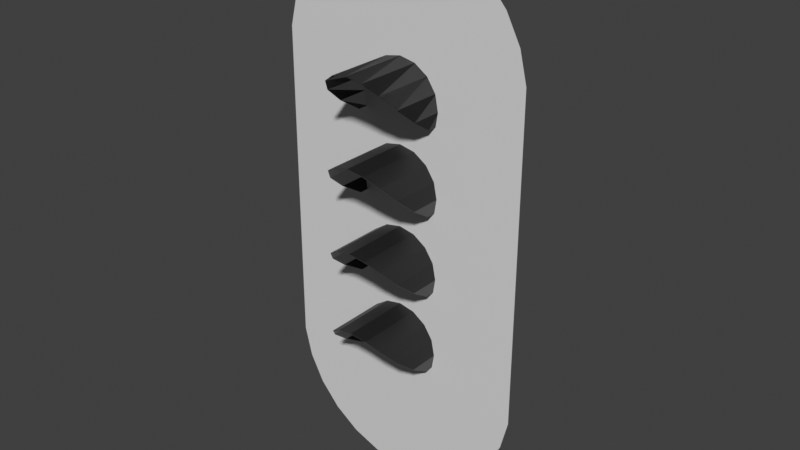 # Source: fourback.blend  (saved by Blender 4.0.36; exported with 4.5.12 LTS)
import bpy
from mathutils import Matrix  # noqa: F401  (used for matrix-valued properties, if any)

bpy.ops.wm.read_factory_settings(use_empty=True)
scene = bpy.context.scene
scene.name = 'Scene'

# ---- materials (node trees are filled in below, after node groups)
mat_005 = bpy.data.materials.new('マテリアル.005')
mat_005.use_backface_culling = True
mat_005.use_transparent_shadow = False
mat_x = bpy.data.materials.new('マテリアル')
mat_x.use_transparent_shadow = False
mat_002 = bpy.data.materials.new('マテリアル.002')
mat_002.use_transparent_shadow = False
mat_001 = bpy.data.materials.new('マテリアル.001')
mat_001.use_transparent_shadow = False
mat_003 = bpy.data.materials.new('マテリアル.003')
mat_003.use_backface_culling = True
mat_003.use_transparent_shadow = False
mat_011 = bpy.data.materials.new('マテリアル.011')
mat_011.use_backface_culling = True
mat_011.use_transparent_shadow = False
mat_025 = bpy.data.materials.new('マテリアル.025')
mat_025.use_backface_culling = True
mat_025.use_transparent_shadow = False
mat_027 = bpy.data.materials.new('マテリアル.027')
mat_027.use_backface_culling = True
mat_027.use_transparent_shadow = False
mat_028 = bpy.data.materials.new('マテリアル.028')
mat_028.use_backface_culling = True
mat_028.use_transparent_shadow = False
mat_029 = bpy.data.materials.new('マテリアル.029')
mat_029.use_backface_culling = True
mat_029.use_transparent_shadow = False
mat_030 = bpy.data.materials.new('マテリアル.030')
mat_030.use_backface_culling = True
mat_030.use_transparent_shadow = False
mat_031 = bpy.data.materials.new('マテリアル.031')
mat_031.use_backface_culling = True
mat_031.use_transparent_shadow = False

# ---- material node trees
mat_005.use_nodes = True; mat_005.node_tree.nodes.clear()
_N = mat_005.node_tree.nodes; _L = mat_005.node_tree.links
n0 = _N.new('ShaderNodeBsdfPrincipled'); n0.name = 'プリンシプルBSDF'; n0.location = (10, 300)
n0.inputs[0].default_value = (0.7232, 0.723, 0.723, 1.0)
n0.inputs[3].default_value = 1.45
n1 = _N.new('ShaderNodeOutputMaterial'); n1.name = 'マテリアル出力'; n1.location = (300, 300)
_L.new(n0.outputs[0], n1.inputs[0])
n1.is_active_output = True
mat_x.use_nodes = True; mat_x.node_tree.nodes.clear()
_N = mat_x.node_tree.nodes; _L = mat_x.node_tree.links
n0 = _N.new('ShaderNodeBsdfPrincipled'); n0.name = 'プリンシプルBSDF'; n0.location = (10, 300)
n0.inputs[0].default_value = (0.497, 0.4969, 0.4969, 1.0)
n0.inputs[3].default_value = 1.45
n1 = _N.new('ShaderNodeOutputMaterial'); n1.name = 'マテリアル出力'; n1.location = (300, 300)
_L.new(n0.outputs[0], n1.inputs[0])
n1.is_active_output = True
mat_002.use_nodes = True; mat_002.node_tree.nodes.clear()
_N = mat_002.node_tree.nodes; _L = mat_002.node_tree.links
n0 = _N.new('ShaderNodeBsdfPrincipled'); n0.name = 'プリンシプルBSDF'; n0.location = (10, 300)
n0.inputs[0].default_value = (0.4342, 0.4341, 0.4341, 1.0)
n0.inputs[3].default_value = 1.45
n1 = _N.new('ShaderNodeOutputMaterial'); n1.name = 'マテリアル出力'; n1.location = (300, 300)
_L.new(n0.outputs[0], n1.inputs[0])
n1.is_active_output = True
mat_001.use_nodes = True; mat_001.node_tree.nodes.clear()
_N = mat_001.node_tree.nodes; _L = mat_001.node_tree.links
n0 = _N.new('ShaderNodeBsdfPrincipled'); n0.name = 'プリンシプルBSDF'; n0.location = (10, 300)
n0.inputs[0].default_value = (0.4342, 0.4341, 0.4341, 1.0)
n0.inputs[3].default_value = 1.45
n1 = _N.new('ShaderNodeOutputMaterial'); n1.name = 'マテリアル出力'; n1.location = (300, 300)
_L.new(n0.outputs[0], n1.inputs[0])
n1.is_active_output = True
mat_003.use_nodes = True; mat_003.node_tree.nodes.clear()
_N = mat_003.node_tree.nodes; _L = mat_003.node_tree.links
n0 = _N.new('ShaderNodeBsdfPrincipled'); n0.name = 'プリンシプルBSDF'; n0.location = (10, 300)
n0.inputs[0].default_value = (0.02519, 0.02519, 0.02519, 1.0)
n0.inputs[1].default_value = 0.5
n0.inputs[3].default_value = 1.45
n0.inputs[27].default_value = (0.08023, 0.08022, 0.08021, 1.0)
n1 = _N.new('ShaderNodeOutputMaterial'); n1.name = 'マテリアル出力'; n1.location = (300, 300)
_L.new(n0.outputs[0], n1.inputs[0])
n1.is_active_output = True
mat_011.use_nodes = True; mat_011.node_tree.nodes.clear()
_N = mat_011.node_tree.nodes; _L = mat_011.node_tree.links
n0 = _N.new('ShaderNodeBsdfPrincipled'); n0.name = 'プリンシプルBSDF'; n0.location = (10, 300)
n0.inputs[0].default_value = (0.02519, 0.02519, 0.02519, 1.0)
n0.inputs[3].default_value = 1.45
n0.inputs[27].default_value = (0.02519, 0.02519, 0.02519, 1.0)
n0.inputs[28].default_value = 1.0
n1 = _N.new('ShaderNodeOutputMaterial'); n1.name = 'マテリアル出力'; n1.location = (300, 300)
_L.new(n0.outputs[0], n1.inputs[0])
n1.is_active_output = True
mat_025.use_nodes = True; mat_025.node_tree.nodes.clear()
_N = mat_025.node_tree.nodes; _L = mat_025.node_tree.links
n0 = _N.new('ShaderNodeBsdfPrincipled'); n0.name = 'プリンシプルBSDF'; n0.location = (10, 300)
n0.inputs[0].default_value = (0.02519, 0.02519, 0.02519, 1.0)
n0.inputs[1].default_value = 0.5
n0.inputs[3].default_value = 1.45
n0.inputs[27].default_value = (0.08023, 0.08022, 0.08021, 1.0)
n1 = _N.new('ShaderNodeOutputMaterial'); n1.name = 'マテリアル出力'; n1.location = (300, 300)
_L.new(n0.outputs[0], n1.inputs[0])
n1.is_active_output = True
mat_027.use_nodes = True; mat_027.node_tree.nodes.clear()
_N = mat_027.node_tree.nodes; _L = mat_027.node_tree.links
n0 = _N.new('ShaderNodeBsdfPrincipled'); n0.name = 'プリンシプルBSDF'; n0.location = (10, 300)
n0.inputs[0].default_value = (0.02519, 0.02519, 0.02519, 1.0)
n0.inputs[3].default_value = 1.45
n0.inputs[27].default_value = (0.02519, 0.02519, 0.02519, 1.0)
n0.inputs[28].default_value = 1.0
n1 = _N.new('ShaderNodeOutputMaterial'); n1.name = 'マテリアル出力'; n1.location = (300, 300)
_L.new(n0.outputs[0], n1.inputs[0])
n1.is_active_output = True
mat_028.use_nodes = True; mat_028.node_tree.nodes.clear()
_N = mat_028.node_tree.nodes; _L = mat_028.node_tree.links
n0 = _N.new('ShaderNodeBsdfPrincipled'); n0.name = 'プリンシプルBSDF'; n0.location = (10, 300)
n0.inputs[0].default_value = (0.02519, 0.02519, 0.02519, 1.0)
n0.inputs[1].default_value = 0.5
n0.inputs[3].default_value = 1.45
n0.inputs[27].default_value = (0.08023, 0.08022, 0.08021, 1.0)
n1 = _N.new('ShaderNodeOutputMaterial'); n1.name = 'マテリアル出力'; n1.location = (300, 300)
_L.new(n0.outputs[0], n1.inputs[0])
n1.is_active_output = True
mat_029.use_nodes = True; mat_029.node_tree.nodes.clear()
_N = mat_029.node_tree.nodes; _L = mat_029.node_tree.links
n0 = _N.new('ShaderNodeBsdfPrincipled'); n0.name = 'プリンシプルBSDF'; n0.location = (10, 300)
n0.inputs[0].default_value = (0.02519, 0.02519, 0.02519, 1.0)
n0.inputs[3].default_value = 1.45
n0.inputs[27].default_value = (0.02519, 0.02519, 0.02519, 1.0)
n0.inputs[28].default_value = 1.0
n1 = _N.new('ShaderNodeOutputMaterial'); n1.name = 'マテリアル出力'; n1.location = (300, 300)
_L.new(n0.outputs[0], n1.inputs[0])
n1.is_active_output = True
mat_030.use_nodes = True; mat_030.node_tree.nodes.clear()
_N = mat_030.node_tree.nodes; _L = mat_030.node_tree.links
n0 = _N.new('ShaderNodeBsdfPrincipled'); n0.name = 'プリンシプルBSDF'; n0.location = (10, 300)
n0.inputs[0].default_value = (0.02519, 0.02519, 0.02519, 1.0)
n0.inputs[1].default_value = 0.5
n0.inputs[3].default_value = 1.45
n0.inputs[27].default_value = (0.08023, 0.08022, 0.08021, 1.0)
n1 = _N.new('ShaderNodeOutputMaterial'); n1.name = 'マテリアル出力'; n1.location = (300, 300)
_L.new(n0.outputs[0], n1.inputs[0])
n1.is_active_output = True
mat_031.use_nodes = True; mat_031.node_tree.nodes.clear()
_N = mat_031.node_tree.nodes; _L = mat_031.node_tree.links
n0 = _N.new('ShaderNodeBsdfPrincipled'); n0.name = 'プリンシプルBSDF'; n0.location = (10, 300)
n0.inputs[0].default_value = (0.02519, 0.02519, 0.02519, 1.0)
n0.inputs[3].default_value = 1.45
n0.inputs[27].default_value = (0.02519, 0.02519, 0.02519, 1.0)
n0.inputs[28].default_value = 1.0
n1 = _N.new('ShaderNodeOutputMaterial'); n1.name = 'マテリアル出力'; n1.location = (300, 300)
_L.new(n0.outputs[0], n1.inputs[0])
n1.is_active_output = True

# ---- world
world_world = bpy.data.worlds.new('World'); scene.world = world_world
world_world.use_nodes = True; world_world.node_tree.nodes.clear()
_N = world_world.node_tree.nodes; _L = world_world.node_tree.links
n0 = _N.new('ShaderNodeOutputWorld'); n0.name = 'World Output'; n0.location = (300, 300)
n1 = _N.new('ShaderNodeBackground'); n1.name = 'Background'; n1.location = (10, 300)
n1.inputs[0].default_value = (0.05088, 0.05088, 0.05088, 1.0)
_L.new(n1.outputs[0], n0.inputs[0])
n0.is_active_output = True
world_world.color = (0.05088, 0.05088, 0.05088)
world_world.use_sun_shadow = False
world_world.sun_shadow_jitter_overblur = 0.0

# ---- meshes
me_002 = bpy.data.meshes.new('円.002')
me_002.from_pydata([(0.0, 0.62, -1.442e-08), (-0.0694, 0.6116, -1.442e-08), (-0.1348, 0.5868, -1.442e-08), (-0.1923, 0.5471, -1.442e-08), (-0.2387, 0.4947, -1.442e-08), (-0.2712, 0.4328, -1.442e-08), (-0.2879, 0.365, -1.442e-08), (-0.2879, -0.365, 1.442e-08), (-0.2712, -0.4328, 1.442e-08), (-0.2387, -0.4947, 1.442e-08), (-0.1923, -0.5471, 1.442e-08), (-0.1348, -0.5868, 1.442e-08), (-0.0694, -0.6116, 1.442e-08), (0.0, -0.62, 1.442e-08), (0.0694, -0.6116, 1.442e-08), (0.1348, -0.5868, 1.442e-08), (0.1923, -0.5471, 1.442e-08), (0.2387, -0.4947, 1.442e-08), (0.2712, -0.4328, 1.442e-08), (0.2879, -0.365, 1.442e-08), (0.2879, 0.365, -1.442e-08), (0.2712, 0.4328, -1.442e-08), (0.2387, 0.4947, -1.442e-08), (0.1923, 0.5471, -1.442e-08), (0.1348, 0.5868, -1.442e-08), (0.0694, 0.6116, -1.442e-08)], [], [(0, 25, 24, 23, 22, 21, 20, 19, 18, 17, 16, 15, 14, 13, 12, 11, 10, 9, 8, 7, 6, 5, 4, 3, 2, 1)])
_uv = me_002.uv_layers.new(name='UVマップ')
_uv.uv.foreach_set('vector', [0.5, 1.0, 0.6211, 0.9922, 0.7305, 0.9707, 0.832, 0.9375, 0.9102, 0.8926, 0.9688, 0.8379, 1.0, 0.7793, 1.0, 0.3105, 0.9688, 0.252, 0.9102, 0.1973, 0.832, 0.1523, 0.7305, 0.1191, 0.6211, 0.09766, 0.5, 0.08984, 0.3789, 0.09766, 0.2695, 0.1191, 0.168, 0.1523, 0.08984, 0.1973, 0.03125, 0.252, 0.0, 0.3105, 0.0, 0.7793, 0.03125, 0.8379, 0.08984, 0.8926, 0.168, 0.9375, 0.2695, 0.9707, 0.3789, 0.9922])
me_002.materials.append(mat_005)
me_002.update()
me_001 = bpy.data.meshes.new('立方体.001')
me_001.from_pydata([(-0.1, 0.005, -0.365), (-0.09, 0.005, -0.375), (-0.09, 0.005, 0.375), (-0.1, 0.005, 0.365), (-0.09, 0.145, -0.375), (-0.1, 0.145, -0.365), (-0.09, 0.155, -0.365), (-0.09, 0.145, 0.375), (-0.09, 0.155, 0.365), (-0.1, 0.145, 0.365), (0.09, 0.005, -0.375), (0.1, 0.005, -0.365), (0.1, 0.005, 0.365), (0.09, 0.005, 0.375), (0.09, 0.145, -0.375), (0.09, 0.155, -0.365), (0.1, 0.145, -0.365), (0.09, 0.145, 0.375), (0.1, 0.145, 0.365), (0.09, 0.155, 0.365)], [], [(17, 7, 2, 13), (16, 18, 12, 11), (0, 3, 9, 5), (6, 8, 19, 15), (4, 5, 6), (7, 8, 9), (14, 15, 16), (17, 18, 19), (4, 1, 0, 5), (2, 7, 9, 3), (8, 6, 5, 9), (14, 4, 6, 15), (7, 17, 19, 8), (18, 16, 15, 19), (10, 14, 16, 11), (17, 13, 12, 18), (4, 14, 10, 1)])
_uv = me_001.uv_layers.new(name='UVマップ')
_uv.uv.foreach_set('vector', [0.6375, 0.5167, 0.8625, 0.5167, 0.8625, 0.75, 0.6375, 0.75, 0.3791, 0.5167, 0.6209, 0.5167, 0.6209, 0.75, 0.3791, 0.75, 0.3791, 0.0, 0.6209, 0.0, 0.6209, 0.2333, 0.3791, 0.2333, 0.3791, 0.2625, 0.6209, 0.2625, 0.6209, 0.4875, 0.3791, 0.4875, 0.1375, 0.5167, 0.125, 0.5167, 0.1375, 0.5, 0.625, 0.2625, 0.6209, 0.2625, 0.6209, 0.25, 0.3625, 0.5167, 0.3625, 0.5, 0.375, 0.5167, 0.625, 0.5167, 0.6209, 0.5167, 0.6209, 0.5, 0.1375, 0.5167, 0.1375, 0.75, 0.125, 0.75, 0.125, 0.5167, 0.625, 0.0, 0.625, 0.2333, 0.6209, 0.2333, 0.6209, 0.0, 0.6209, 0.2625, 0.3791, 0.2625, 0.3791, 0.2333, 0.6209, 0.2333, 0.3625, 0.5167, 0.1375, 0.5167, 0.1375, 0.5, 0.3625, 0.5, 0.625, 0.2625, 0.625, 0.4875, 0.6209, 0.4875, 0.6209, 0.2625, 0.6209, 0.5167, 0.3791, 0.5167, 0.3791, 0.4875, 0.6209, 0.4875, 0.3625, 0.75, 0.3625, 0.5167, 0.3791, 0.5167, 0.3791, 0.75, 0.6375, 0.5167, 0.6375, 0.75, 0.6209, 0.75, 0.6209, 0.5167, 0.1375, 0.5167, 0.3625, 0.5167, 0.3625, 0.75, 0.1375, 0.75])
me_001.materials.append(mat_x)
me_001.update()
me_002_1 = bpy.data.meshes.new('立方体.002')
me_002_1.from_pydata([(0.1062, -0.1, -0.005), (0.1062, -0.1, 0.005), (0.1062, 0.025, -0.005), (0.1062, 0.025, 0.005), (0.3125, -0.1, -0.005), (0.3125, -0.1, 0.005)], [], [(0, 2, 4), (1, 5, 3), (2, 3, 5, 4)])
_uv = me_002_1.uv_layers.new(name='UVマップ')
_uv.uv.foreach_set('vector', [0.375, 1.0, 0.375, 0.25, 0.375, 0.75, 0.625, 1.0, 0.625, 0.75, 0.625, 0.25, 0.375, 0.25, 0.625, 0.25, 0.625, 0.75, 0.375, 0.75])
me_002_1.materials.append(mat_002)
me_002_1.update()
me_003 = bpy.data.meshes.new('立方体.003')
me_003.from_pydata([(0.1062, -0.1, -0.005), (0.1062, -0.1, 0.005), (0.1062, 0.025, -0.005), (0.1062, 0.025, 0.005), (0.3125, -0.1, -0.005), (0.3125, -0.1, 0.005)], [], [(0, 2, 4), (1, 5, 3), (2, 3, 5, 4)])
_uv = me_003.uv_layers.new(name='UVマップ')
_uv.uv.foreach_set('vector', [0.375, 1.0, 0.375, 0.25, 0.375, 0.75, 0.625, 1.0, 0.625, 0.75, 0.625, 0.25, 0.375, 0.25, 0.625, 0.25, 0.625, 0.75, 0.375, 0.75])
me_003.materials.append(mat_001)
me_003.update()
me_012 = bpy.data.meshes.new('円柱.012')
me_012.from_pydata([(0.06605, -0.02085, -0.01646), (0.06605, 0.004149, -0.01646), (0.06983, -0.06976, 0.00682), (0.06983, 0.004149, 0.00682), (0.06451, -0.1126, 0.03354), (0.06451, 0.004149, 0.03354), (0.04937, -0.1393, 0.05619), (0.04937, 0.004149, 0.05619), (0.02672, -0.1524, 0.07133), (0.02672, 0.004149, 0.07133), (6.389e-10, -0.1559, 0.07664), (6.389e-10, 0.004149, 0.07664), (-0.02672, -0.1524, 0.07133), (-0.02672, 0.004149, 0.07133), (-0.04937, -0.1393, 0.05619), (-0.04937, 0.004149, 0.05619), (-0.06451, -0.1126, 0.03354), (-0.06451, 0.004149, 0.03354), (-0.06983, -0.06976, 0.00682), (-0.06983, 0.004149, 0.00682), (-0.06605, -0.02085, -0.01646), (-0.06605, 0.004149, -0.01646)], [], [(0, 1, 3, 2), (2, 3, 5, 4), (4, 5, 7, 6), (6, 7, 9, 8), (8, 9, 11, 10), (10, 11, 13, 12), (12, 13, 15, 14), (14, 15, 17, 16), (16, 17, 19, 18), (18, 19, 21, 20)])
_uv = me_012.uv_layers.new(name='UVマップ')
_uv.uv.foreach_set('vector', [0.8125, 0.5, 0.8125, 1.0, 0.75, 1.0, 0.75, 0.5, 0.75, 0.5, 0.75, 1.0, 0.6875, 1.0, 0.6875, 0.5, 0.6875, 0.5, 0.6875, 1.0, 0.625, 1.0, 0.625, 0.5, 0.625, 0.5, 0.625, 1.0, 0.5625, 1.0, 0.5625, 0.5, 0.5625, 0.5, 0.5625, 1.0, 0.5, 1.0, 0.5, 0.5, 0.5, 0.5, 0.5, 1.0, 0.4375, 1.0, 0.4375, 0.5, 0.4375, 0.5, 0.4375, 1.0, 0.375, 1.0, 0.375, 0.5, 0.375, 0.5, 0.375, 1.0, 0.3125, 1.0, 0.3125, 0.5, 0.3125, 0.5, 0.3125, 1.0, 0.25, 1.0, 0.25, 0.5, 0.25, 0.5, 0.25, 1.0, 0.1875, 1.0, 0.1875, 0.5])
me_012.materials.append(mat_003)
me_012.update()
me_013 = bpy.data.meshes.new('円柱.013')
me_013.from_pydata([(0.06605, -0.02085, -0.01646), (0.06605, 0.004149, -0.01646), (0.06983, -0.06976, 0.00682), (0.06983, 0.004149, 0.00682), (0.06451, -0.1126, 0.03354), (0.06451, 0.004149, 0.03354), (0.04937, -0.1393, 0.05619), (0.04937, 0.004149, 0.05619), (0.02672, -0.1524, 0.07133), (0.02672, 0.004149, 0.07133), (-2.489e-11, -0.1559, 0.07664), (-2.489e-11, 0.004149, 0.07664), (-0.02672, -0.1524, 0.07133), (-0.02672, 0.004149, 0.07133), (-0.04937, -0.1393, 0.05619), (-0.04937, 0.004149, 0.05619), (-0.06451, -0.1126, 0.03354), (-0.06451, 0.004149, 0.03354), (-0.06983, -0.06976, 0.00682), (-0.06983, 0.004149, 0.00682), (-0.06605, -0.02085, -0.01646), (-0.06605, 0.004149, -0.01646)], [], [(0, 2, 3, 1), (2, 4, 5, 3), (4, 6, 7, 5), (6, 8, 9, 7), (8, 10, 11, 9), (10, 12, 13, 11), (12, 14, 15, 13), (14, 16, 17, 15), (16, 18, 19, 17), (18, 20, 21, 19)])
_uv = me_013.uv_layers.new(name='UVマップ')
_uv.uv.foreach_set('vector', [0.8125, 0.5, 0.75, 0.5, 0.75, 1.0, 0.8125, 1.0, 0.75, 0.5, 0.6875, 0.5, 0.6875, 1.0, 0.75, 1.0, 0.6875, 0.5, 0.625, 0.5, 0.625, 1.0, 0.6875, 1.0, 0.625, 0.5, 0.5625, 0.5, 0.5625, 1.0, 0.625, 1.0, 0.5625, 0.5, 0.5, 0.5, 0.5, 1.0, 0.5625, 1.0, 0.5, 0.5, 0.4375, 0.5, 0.4375, 1.0, 0.5, 1.0, 0.4375, 0.5, 0.375, 0.5, 0.375, 1.0, 0.4375, 1.0, 0.375, 0.5, 0.3125, 0.5, 0.3125, 1.0, 0.375, 1.0, 0.3125, 0.5, 0.25, 0.5, 0.25, 1.0, 0.3125, 1.0, 0.25, 0.5, 0.1875, 0.5, 0.1875, 1.0, 0.25, 1.0])
me_013.materials.append(mat_011)
me_013.update()
me_014 = bpy.data.meshes.new('円柱.014')
me_014.from_pydata([(0.06605, -0.02085, -0.01646), (0.06605, 0.004149, -0.01646), (0.06983, -0.06976, 0.00682), (0.06983, 0.004149, 0.00682), (0.06451, -0.1126, 0.03354), (0.06451, 0.004149, 0.03354), (0.04937, -0.1393, 0.05619), (0.04937, 0.004149, 0.05619), (0.02672, -0.1524, 0.07133), (0.02672, 0.004149, 0.07133), (6.389e-10, -0.1559, 0.07664), (6.389e-10, 0.004149, 0.07664), (-0.02672, -0.1524, 0.07133), (-0.02672, 0.004149, 0.07133), (-0.04937, -0.1393, 0.05619), (-0.04937, 0.004149, 0.05619), (-0.06451, -0.1126, 0.03354), (-0.06451, 0.004149, 0.03354), (-0.06983, -0.06976, 0.00682), (-0.06983, 0.004149, 0.00682), (-0.06605, -0.02085, -0.01646), (-0.06605, 0.004149, -0.01646)], [], [(0, 1, 3, 2), (2, 3, 5, 4), (4, 5, 7, 6), (6, 7, 9, 8), (8, 9, 11, 10), (10, 11, 13, 12), (12, 13, 15, 14), (14, 15, 17, 16), (16, 17, 19, 18), (18, 19, 21, 20)])
_uv = me_014.uv_layers.new(name='UVマップ')
_uv.uv.foreach_set('vector', [0.8125, 0.5, 0.8125, 1.0, 0.75, 1.0, 0.75, 0.5, 0.75, 0.5, 0.75, 1.0, 0.6875, 1.0, 0.6875, 0.5, 0.6875, 0.5, 0.6875, 1.0, 0.625, 1.0, 0.625, 0.5, 0.625, 0.5, 0.625, 1.0, 0.5625, 1.0, 0.5625, 0.5, 0.5625, 0.5, 0.5625, 1.0, 0.5, 1.0, 0.5, 0.5, 0.5, 0.5, 0.5, 1.0, 0.4375, 1.0, 0.4375, 0.5, 0.4375, 0.5, 0.4375, 1.0, 0.375, 1.0, 0.375, 0.5, 0.375, 0.5, 0.375, 1.0, 0.3125, 1.0, 0.3125, 0.5, 0.3125, 0.5, 0.3125, 1.0, 0.25, 1.0, 0.25, 0.5, 0.25, 0.5, 0.25, 1.0, 0.1875, 1.0, 0.1875, 0.5])
me_014.materials.append(mat_025)
me_014.update()
me_015 = bpy.data.meshes.new('円柱.015')
me_015.from_pydata([(0.06605, -0.02085, -0.01646), (0.06605, 0.004149, -0.01646), (0.06983, -0.06976, 0.00682), (0.06983, 0.004149, 0.00682), (0.06451, -0.1126, 0.03354), (0.06451, 0.004149, 0.03354), (0.04937, -0.1393, 0.05619), (0.04937, 0.004149, 0.05619), (0.02672, -0.1524, 0.07133), (0.02672, 0.004149, 0.07133), (-2.489e-11, -0.1559, 0.07664), (-2.489e-11, 0.004149, 0.07664), (-0.02672, -0.1524, 0.07133), (-0.02672, 0.004149, 0.07133), (-0.04937, -0.1393, 0.05619), (-0.04937, 0.004149, 0.05619), (-0.06451, -0.1126, 0.03354), (-0.06451, 0.004149, 0.03354), (-0.06983, -0.06976, 0.00682), (-0.06983, 0.004149, 0.00682), (-0.06605, -0.02085, -0.01646), (-0.06605, 0.004149, -0.01646)], [], [(0, 2, 3, 1), (2, 4, 5, 3), (4, 6, 7, 5), (6, 8, 9, 7), (8, 10, 11, 9), (10, 12, 13, 11), (12, 14, 15, 13), (14, 16, 17, 15), (16, 18, 19, 17), (18, 20, 21, 19)])
_uv = me_015.uv_layers.new(name='UVマップ')
_uv.uv.foreach_set('vector', [0.8125, 0.5, 0.75, 0.5, 0.75, 1.0, 0.8125, 1.0, 0.75, 0.5, 0.6875, 0.5, 0.6875, 1.0, 0.75, 1.0, 0.6875, 0.5, 0.625, 0.5, 0.625, 1.0, 0.6875, 1.0, 0.625, 0.5, 0.5625, 0.5, 0.5625, 1.0, 0.625, 1.0, 0.5625, 0.5, 0.5, 0.5, 0.5, 1.0, 0.5625, 1.0, 0.5, 0.5, 0.4375, 0.5, 0.4375, 1.0, 0.5, 1.0, 0.4375, 0.5, 0.375, 0.5, 0.375, 1.0, 0.4375, 1.0, 0.375, 0.5, 0.3125, 0.5, 0.3125, 1.0, 0.375, 1.0, 0.3125, 0.5, 0.25, 0.5, 0.25, 1.0, 0.3125, 1.0, 0.25, 0.5, 0.1875, 0.5, 0.1875, 1.0, 0.25, 1.0])
me_015.materials.append(mat_027)
me_015.update()
me_016 = bpy.data.meshes.new('円柱.016')
me_016.from_pydata([(0.06605, -0.02085, -0.01646), (0.06605, 0.004149, -0.01646), (0.06983, -0.06976, 0.00682), (0.06983, 0.004149, 0.00682), (0.06451, -0.1126, 0.03354), (0.06451, 0.004149, 0.03354), (0.04937, -0.1393, 0.05619), (0.04937, 0.004149, 0.05619), (0.02672, -0.1524, 0.07133), (0.02672, 0.004149, 0.07133), (6.389e-10, -0.1559, 0.07664), (6.389e-10, 0.004149, 0.07664), (-0.02672, -0.1524, 0.07133), (-0.02672, 0.004149, 0.07133), (-0.04937, -0.1393, 0.05619), (-0.04937, 0.004149, 0.05619), (-0.06451, -0.1126, 0.03354), (-0.06451, 0.004149, 0.03354), (-0.06983, -0.06976, 0.00682), (-0.06983, 0.004149, 0.00682), (-0.06605, -0.02085, -0.01646), (-0.06605, 0.004149, -0.01646)], [], [(0, 1, 3, 2), (2, 3, 5, 4), (4, 5, 7, 6), (6, 7, 9, 8), (8, 9, 11, 10), (10, 11, 13, 12), (12, 13, 15, 14), (14, 15, 17, 16), (16, 17, 19, 18), (18, 19, 21, 20)])
_uv = me_016.uv_layers.new(name='UVマップ')
_uv.uv.foreach_set('vector', [0.8125, 0.5, 0.8125, 1.0, 0.75, 1.0, 0.75, 0.5, 0.75, 0.5, 0.75, 1.0, 0.6875, 1.0, 0.6875, 0.5, 0.6875, 0.5, 0.6875, 1.0, 0.625, 1.0, 0.625, 0.5, 0.625, 0.5, 0.625, 1.0, 0.5625, 1.0, 0.5625, 0.5, 0.5625, 0.5, 0.5625, 1.0, 0.5, 1.0, 0.5, 0.5, 0.5, 0.5, 0.5, 1.0, 0.4375, 1.0, 0.4375, 0.5, 0.4375, 0.5, 0.4375, 1.0, 0.375, 1.0, 0.375, 0.5, 0.375, 0.5, 0.375, 1.0, 0.3125, 1.0, 0.3125, 0.5, 0.3125, 0.5, 0.3125, 1.0, 0.25, 1.0, 0.25, 0.5, 0.25, 0.5, 0.25, 1.0, 0.1875, 1.0, 0.1875, 0.5])
me_016.materials.append(mat_028)
me_016.update()
me_017 = bpy.data.meshes.new('円柱.017')
me_017.from_pydata([(0.06605, -0.02085, -0.01646), (0.06605, 0.004149, -0.01646), (0.06983, -0.06976, 0.00682), (0.06983, 0.004149, 0.00682), (0.06451, -0.1126, 0.03354), (0.06451, 0.004149, 0.03354), (0.04937, -0.1393, 0.05619), (0.04937, 0.004149, 0.05619), (0.02672, -0.1524, 0.07133), (0.02672, 0.004149, 0.07133), (-2.489e-11, -0.1559, 0.07664), (-2.489e-11, 0.004149, 0.07664), (-0.02672, -0.1524, 0.07133), (-0.02672, 0.004149, 0.07133), (-0.04937, -0.1393, 0.05619), (-0.04937, 0.004149, 0.05619), (-0.06451, -0.1126, 0.03354), (-0.06451, 0.004149, 0.03354), (-0.06983, -0.06976, 0.00682), (-0.06983, 0.004149, 0.00682), (-0.06605, -0.02085, -0.01646), (-0.06605, 0.004149, -0.01646)], [], [(0, 2, 3, 1), (2, 4, 5, 3), (4, 6, 7, 5), (6, 8, 9, 7), (8, 10, 11, 9), (10, 12, 13, 11), (12, 14, 15, 13), (14, 16, 17, 15), (16, 18, 19, 17), (18, 20, 21, 19)])
_uv = me_017.uv_layers.new(name='UVマップ')
_uv.uv.foreach_set('vector', [0.8125, 0.5, 0.75, 0.5, 0.75, 1.0, 0.8125, 1.0, 0.75, 0.5, 0.6875, 0.5, 0.6875, 1.0, 0.75, 1.0, 0.6875, 0.5, 0.625, 0.5, 0.625, 1.0, 0.6875, 1.0, 0.625, 0.5, 0.5625, 0.5, 0.5625, 1.0, 0.625, 1.0, 0.5625, 0.5, 0.5, 0.5, 0.5, 1.0, 0.5625, 1.0, 0.5, 0.5, 0.4375, 0.5, 0.4375, 1.0, 0.5, 1.0, 0.4375, 0.5, 0.375, 0.5, 0.375, 1.0, 0.4375, 1.0, 0.375, 0.5, 0.3125, 0.5, 0.3125, 1.0, 0.375, 1.0, 0.3125, 0.5, 0.25, 0.5, 0.25, 1.0, 0.3125, 1.0, 0.25, 0.5, 0.1875, 0.5, 0.1875, 1.0, 0.25, 1.0])
me_017.materials.append(mat_029)
me_017.update()
me_018 = bpy.data.meshes.new('円柱.018')
me_018.from_pydata([(0.06605, -0.02085, -0.01646), (0.06605, 0.004149, -0.01646), (0.06983, -0.06976, 0.00682), (0.06983, 0.004149, 0.00682), (0.06451, -0.1126, 0.03354), (0.06451, 0.004149, 0.03354), (0.04937, -0.1393, 0.05619), (0.04937, 0.004149, 0.05619), (0.02672, -0.1524, 0.07133), (0.02672, 0.004149, 0.07133), (6.389e-10, -0.1559, 0.07664), (6.389e-10, 0.004149, 0.07664), (-0.02672, -0.1524, 0.07133), (-0.02672, 0.004149, 0.07133), (-0.04937, -0.1393, 0.05619), (-0.04937, 0.004149, 0.05619), (-0.06451, -0.1126, 0.03354), (-0.06451, 0.004149, 0.03354), (-0.06983, -0.06976, 0.00682), (-0.06983, 0.004149, 0.00682), (-0.06605, -0.02085, -0.01646), (-0.06605, 0.004149, -0.01646)], [], [(0, 1, 3, 2), (2, 3, 5, 4), (4, 5, 7, 6), (6, 7, 9, 8), (8, 9, 11, 10), (10, 11, 13, 12), (12, 13, 15, 14), (14, 15, 17, 16), (16, 17, 19, 18), (18, 19, 21, 20)])
_uv = me_018.uv_layers.new(name='UVマップ')
_uv.uv.foreach_set('vector', [0.8125, 0.5, 0.8125, 1.0, 0.75, 1.0, 0.75, 0.5, 0.75, 0.5, 0.75, 1.0, 0.6875, 1.0, 0.6875, 0.5, 0.6875, 0.5, 0.6875, 1.0, 0.625, 1.0, 0.625, 0.5, 0.625, 0.5, 0.625, 1.0, 0.5625, 1.0, 0.5625, 0.5, 0.5625, 0.5, 0.5625, 1.0, 0.5, 1.0, 0.5, 0.5, 0.5, 0.5, 0.5, 1.0, 0.4375, 1.0, 0.4375, 0.5, 0.4375, 0.5, 0.4375, 1.0, 0.375, 1.0, 0.375, 0.5, 0.375, 0.5, 0.375, 1.0, 0.3125, 1.0, 0.3125, 0.5, 0.3125, 0.5, 0.3125, 1.0, 0.25, 1.0, 0.25, 0.5, 0.25, 0.5, 0.25, 1.0, 0.1875, 1.0, 0.1875, 0.5])
me_018.materials.append(mat_030)
me_018.update()
me_019 = bpy.data.meshes.new('円柱.019')
me_019.from_pydata([(0.06605, -0.02085, -0.01646), (0.06605, 0.004149, -0.01646), (0.06983, -0.06976, 0.00682), (0.06983, 0.004149, 0.00682), (0.06451, -0.1126, 0.03354), (0.06451, 0.004149, 0.03354), (0.04937, -0.1393, 0.05619), (0.04937, 0.004149, 0.05619), (0.02672, -0.1524, 0.07133), (0.02672, 0.004149, 0.07133), (-2.489e-11, -0.1559, 0.07664), (-2.489e-11, 0.004149, 0.07664), (-0.02672, -0.1524, 0.07133), (-0.02672, 0.004149, 0.07133), (-0.04937, -0.1393, 0.05619), (-0.04937, 0.004149, 0.05619), (-0.06451, -0.1126, 0.03354), (-0.06451, 0.004149, 0.03354), (-0.06983, -0.06976, 0.00682), (-0.06983, 0.004149, 0.00682), (-0.06605, -0.02085, -0.01646), (-0.06605, 0.004149, -0.01646)], [], [(0, 2, 3, 1), (2, 4, 5, 3), (4, 6, 7, 5), (6, 8, 9, 7), (8, 10, 11, 9), (10, 12, 13, 11), (12, 14, 15, 13), (14, 16, 17, 15), (16, 18, 19, 17), (18, 20, 21, 19)])
_uv = me_019.uv_layers.new(name='UVマップ')
_uv.uv.foreach_set('vector', [0.8125, 0.5, 0.75, 0.5, 0.75, 1.0, 0.8125, 1.0, 0.75, 0.5, 0.6875, 0.5, 0.6875, 1.0, 0.75, 1.0, 0.6875, 0.5, 0.625, 0.5, 0.625, 1.0, 0.6875, 1.0, 0.625, 0.5, 0.5625, 0.5, 0.5625, 1.0, 0.625, 1.0, 0.5625, 0.5, 0.5, 0.5, 0.5, 1.0, 0.5625, 1.0, 0.5, 0.5, 0.4375, 0.5, 0.4375, 1.0, 0.5, 1.0, 0.4375, 0.5, 0.375, 0.5, 0.375, 1.0, 0.4375, 1.0, 0.375, 0.5, 0.3125, 0.5, 0.3125, 1.0, 0.375, 1.0, 0.3125, 0.5, 0.25, 0.5, 0.25, 1.0, 0.3125, 1.0, 0.25, 0.5, 0.1875, 0.5, 0.1875, 1.0, 0.25, 1.0])
me_019.materials.append(mat_031)
me_019.update()

# ---- objects
ob_baseplate = bpy.data.objects.new('baseplate', me_002)
ob_backbox = bpy.data.objects.new('backbox', me_001)
ob_hokyo = bpy.data.objects.new('hokyo', me_002_1)
ob_hokyo_001 = bpy.data.objects.new('hokyo.001', me_003)
ob_hisashi_1 = bpy.data.objects.new('hisashi_1', me_012)
ob_hisashi_1_ura = bpy.data.objects.new('hisashi_1.ura', me_013)
ob_hisashi_2 = bpy.data.objects.new('hisashi_2', me_014)
ob_hisashi_2_ura = bpy.data.objects.new('hisashi_2.ura', me_015)
ob_hisashi_3 = bpy.data.objects.new('hisashi_3', me_016)
ob_hisashi_3_ura = bpy.data.objects.new('hisashi_3.ura', me_017)
ob_hisashi_4 = bpy.data.objects.new('hisashi_4', me_018)
ob_hisashi_4_ura = bpy.data.objects.new('hisashi_4.ura', me_019)

# ---- transforms, parenting, visibility, modifiers, constraints
ob_baseplate.location = (-2.925e-09, -1.164e-09, -3.006e-10)
ob_baseplate.rotation_euler = (1.571, -0.0, 0.0)
ob_baseplate.scale = (-1.0, 1.0, 1.0)
ob_backbox.location = (-2.925e-09, -1.164e-09, -3.006e-10)
ob_hokyo.location = (0.0, 0.105, 0.18)
ob_hokyo.scale = (0.8, 1.0, 1.0)
_m = ob_hokyo.modifiers.new('ミラー', 'MIRROR')
ob_hokyo_001.location = (0.0, 0.105, -0.085)
ob_hokyo_001.scale = (0.8, 1.0, 1.0)
_m = ob_hokyo_001.modifiers.new('ミラー', 'MIRROR')
ob_hisashi_1.location = (0.0, 0.0, 0.26)
ob_hisashi_1.scale = (1.333, 1.0, 1.333)
ob_hisashi_1_ura.location = (0.0, -1.164e-09, 0.26)
ob_hisashi_1_ura.scale = (1.333, 1.0, 1.333)
ob_hisashi_2.location = (0.0, 0.0, 0.077)
ob_hisashi_2.scale = (1.333, 1.0, 1.333)
ob_hisashi_2_ura.location = (0.0, -1.164e-09, 0.076)
ob_hisashi_2_ura.scale = (1.333, 1.0, 1.333)
ob_hisashi_3.location = (0.0, 0.0, -0.105)
ob_hisashi_3.scale = (1.333, 1.0, 1.333)
ob_hisashi_3_ura.location = (0.0, -1.164e-09, -0.106)
ob_hisashi_3_ura.scale = (1.333, 1.0, 1.333)
ob_hisashi_4.location = (0.0, 0.0, -0.289)
ob_hisashi_4.scale = (1.333, 1.0, 1.333)
ob_hisashi_4_ura.location = (0.0, -1.164e-09, -0.29)
ob_hisashi_4_ura.scale = (1.333, 1.0, 1.333)

# ---- collection membership
scene.collection.objects.link(ob_baseplate)
scene.collection.objects.link(ob_backbox)
scene.collection.objects.link(ob_hokyo)
scene.collection.objects.link(ob_hokyo_001)
scene.collection.objects.link(ob_hisashi_1)
scene.collection.objects.link(ob_hisashi_1_ura)
scene.collection.objects.link(ob_hisashi_2)
scene.collection.objects.link(ob_hisashi_2_ura)
scene.collection.objects.link(ob_hisashi_3)
scene.collection.objects.link(ob_hisashi_3_ura)
scene.collection.objects.link(ob_hisashi_4)
scene.collection.objects.link(ob_hisashi_4_ura)

# ---- scene / render settings (as saved in the file)
scene.frame_start = 1; scene.frame_end = 250; scene.frame_set(1)
scene.render.engine = 'BLENDER_EEVEE_NEXT'
scene.cycles.sampling_pattern = 'TABULATED_SOBOL'
scene.view_settings.view_transform = 'Standard'
bpy.context.view_layer.update()

# ---- added for rendering (the .blend has no active camera and no usable light): camera, sun
cam_auto = bpy.data.cameras.new('AutoCamera')
cam_auto.lens = 50.0
cam_auto.sensor_width = 36.0
cam_auto.clip_end = 1000.0
ob_auto_camera = bpy.data.objects.new('AutoCamera', cam_auto)
scene.collection.objects.link(ob_auto_camera)
ob_auto_camera.location = (1.29721, -1.55708, 1.03777)
ob_auto_camera.rotation_euler = (1.09748, -7.21219e-08, 0.694738)
scene.camera = ob_auto_camera
light_auto_sun = bpy.data.lights.new('AutoSun', 'SUN')
light_auto_sun.energy = 3.0
light_auto_sun.angle = 0.0523599
ob_auto_sun = bpy.data.objects.new('AutoSun', light_auto_sun)
scene.collection.objects.link(ob_auto_sun)
ob_auto_sun.rotation_euler = (0.872665, 0.174533, 0.523599)
bpy.context.view_layer.update()
